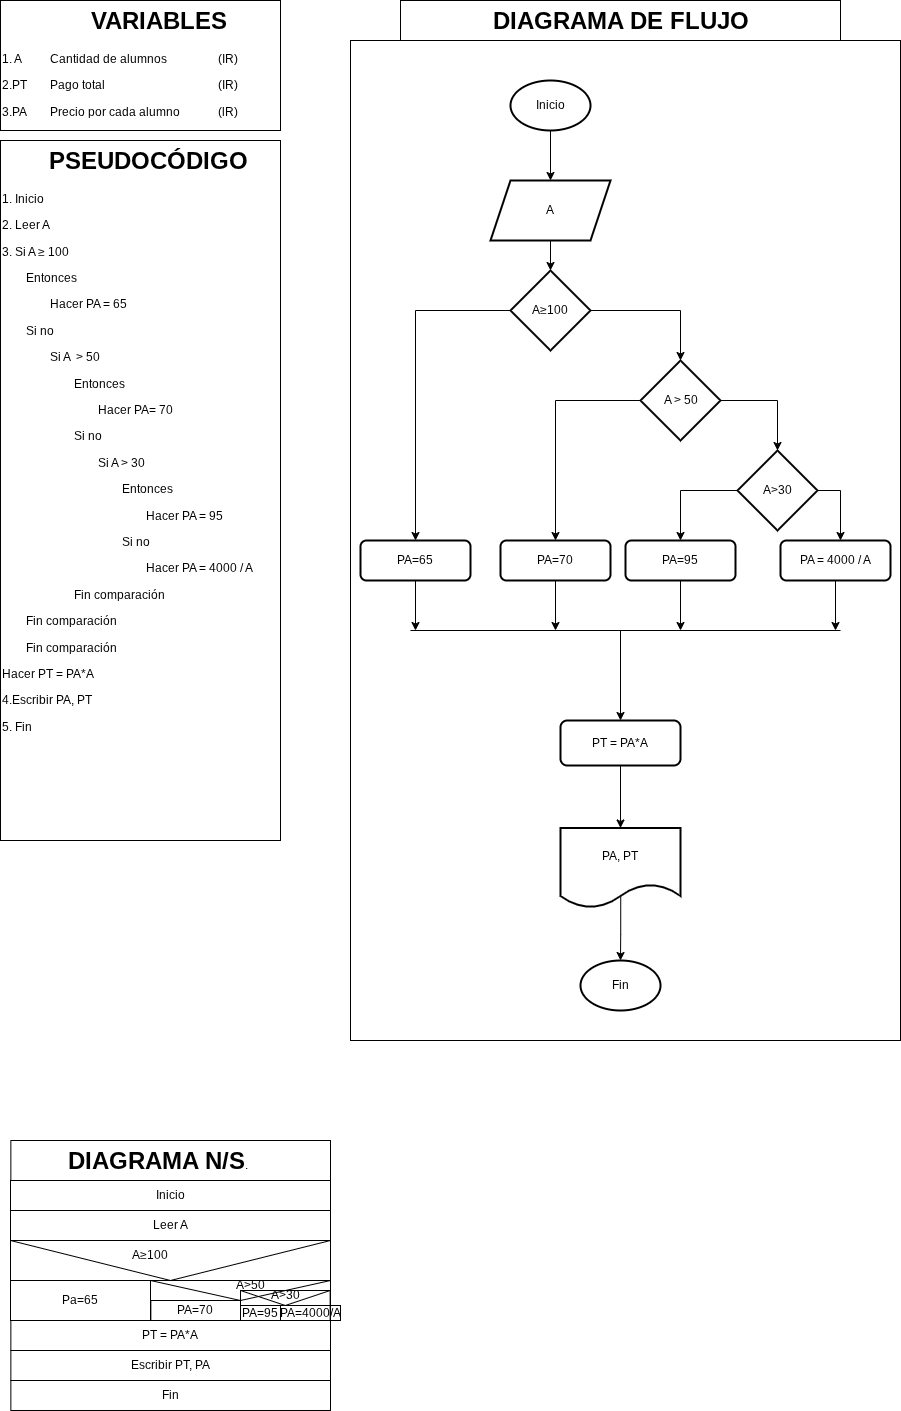

The diagram above was exported from draw.io. Its source (the exported page's mxGraphModel, read from the mxfile embedded in the PNG):
<mxGraphModel dx="1904" dy="930" grid="1" gridSize="10" guides="1" tooltips="1" connect="1" arrows="1" fold="1" page="1" pageScale="1" pageWidth="827" pageHeight="1169" math="0" shadow="0">
  <root>
    <mxCell id="0" />
    <mxCell id="1" parent="0" />
    <mxCell id="icVkzm7VyLoKy2VMKKK_-1" parent="1" style="shape=message;html=1;html=1;outlineConnect=0;labelPosition=center;verticalLabelPosition=bottom;align=center;verticalAlign=top;rotation=0;fillColor=none;" value="" vertex="1">
      <mxGeometry height="80" width="320" x="20" y="1250" as="geometry" />
    </mxCell>
    <mxCell id="icVkzm7VyLoKy2VMKKK_-2" parent="1" style="text;html=1;whiteSpace=wrap;overflow=hidden;rounded=0;perimeterSpacing=1;strokeColor=default;" value="&lt;h1 style=&quot;text-align: center; margin-top: 0px;&quot;&gt;&amp;nbsp; &amp;nbsp; &amp;nbsp; PSEUDOCÓDIGO&lt;/h1&gt;&lt;p&gt;1. Inicio&lt;/p&gt;&lt;p&gt;2. Leer A&lt;/p&gt;&lt;p&gt;3. Si A ≥&lt;span style=&quot;background-color: transparent; color: light-dark(rgb(0, 0, 0), rgb(255, 255, 255));&quot;&gt;&amp;nbsp;100&amp;nbsp;&lt;/span&gt;&lt;/p&gt;&lt;p&gt;&lt;span style=&quot;background-color: transparent; color: light-dark(rgb(0, 0, 0), rgb(255, 255, 255));&quot;&gt;&lt;span style=&quot;white-space: pre;&quot;&gt;&#09;&lt;/span&gt;Entonces&amp;nbsp;&lt;br&gt;&lt;/span&gt;&lt;/p&gt;&lt;p&gt;&lt;span style=&quot;background-color: transparent; color: light-dark(rgb(0, 0, 0), rgb(255, 255, 255));&quot;&gt;&lt;span style=&quot;white-space: pre;&quot;&gt;&#09;&lt;/span&gt;&lt;span style=&quot;white-space: pre;&quot;&gt;&#09;&lt;/span&gt;Hacer PA = 65&lt;br&gt;&lt;/span&gt;&lt;/p&gt;&lt;p&gt;&lt;span style=&quot;background-color: transparent; color: light-dark(rgb(0, 0, 0), rgb(255, 255, 255));&quot;&gt;&lt;span style=&quot;white-space: pre;&quot;&gt;&#09;&lt;/span&gt;Si no&lt;/span&gt;&lt;/p&gt;&lt;p&gt;&lt;span style=&quot;background-color: transparent; color: light-dark(rgb(0, 0, 0), rgb(255, 255, 255));&quot;&gt;&lt;span style=&quot;white-space: pre;&quot;&gt;&#09;&lt;/span&gt;&lt;span style=&quot;white-space: pre;&quot;&gt;&#09;&lt;/span&gt;Si A&amp;nbsp; &amp;gt; 50&lt;br&gt;&lt;/span&gt;&lt;/p&gt;&lt;p&gt;&lt;span style=&quot;background-color: transparent; color: light-dark(rgb(0, 0, 0), rgb(255, 255, 255));&quot;&gt;&lt;span style=&quot;white-space: pre;&quot;&gt;&#09;&lt;/span&gt;&lt;span style=&quot;white-space: pre;&quot;&gt;&#09;&lt;span style=&quot;white-space: pre;&quot;&gt;&#09;&lt;/span&gt;Entonces&lt;/span&gt;&lt;br&gt;&lt;/span&gt;&lt;/p&gt;&lt;p&gt;&lt;span style=&quot;background-color: transparent; color: light-dark(rgb(0, 0, 0), rgb(255, 255, 255));&quot;&gt;&lt;span style=&quot;white-space: pre;&quot;&gt;&#09;&lt;/span&gt;&lt;span style=&quot;white-space: pre;&quot;&gt;&#09;&lt;/span&gt;&lt;span style=&quot;white-space: pre;&quot;&gt;&#09;&lt;/span&gt;&lt;span style=&quot;white-space: pre;&quot;&gt;&#09;&lt;/span&gt;Hacer PA= 70&lt;br&gt;&lt;/span&gt;&lt;/p&gt;&lt;p&gt;&lt;span style=&quot;background-color: transparent; color: light-dark(rgb(0, 0, 0), rgb(255, 255, 255));&quot;&gt;&lt;span style=&quot;white-space: pre;&quot;&gt;&#09;&lt;/span&gt;&lt;span style=&quot;white-space: pre;&quot;&gt;&#09;&lt;span style=&quot;white-space: pre;&quot;&gt;&#09;&lt;/span&gt;S&lt;/span&gt;i no&lt;br&gt;&lt;/span&gt;&lt;/p&gt;&lt;p&gt;&lt;span style=&quot;background-color: transparent; color: light-dark(rgb(0, 0, 0), rgb(255, 255, 255));&quot;&gt;&lt;span style=&quot;white-space: pre;&quot;&gt;&#09;&lt;/span&gt;&lt;span style=&quot;white-space: pre;&quot;&gt;&#09;&lt;/span&gt;&lt;span style=&quot;white-space: pre;&quot;&gt;&#09;&lt;/span&gt;&lt;span style=&quot;white-space: pre;&quot;&gt;&#09;&lt;/span&gt;Si A &amp;gt; 30&lt;br&gt;&lt;/span&gt;&lt;/p&gt;&lt;p&gt;&lt;span style=&quot;background-color: transparent; color: light-dark(rgb(0, 0, 0), rgb(255, 255, 255));&quot;&gt;&lt;span style=&quot;white-space: pre;&quot;&gt;&#09;&lt;/span&gt;&lt;span style=&quot;white-space: pre;&quot;&gt;&#09;&lt;/span&gt;&lt;span style=&quot;white-space: pre;&quot;&gt;&#09;&lt;/span&gt;&lt;span style=&quot;white-space: pre;&quot;&gt;&#09;&lt;/span&gt;&lt;span style=&quot;white-space: pre;&quot;&gt;&#09;&lt;/span&gt;Entonces&lt;br&gt;&lt;/span&gt;&lt;/p&gt;&lt;p&gt;&lt;span style=&quot;background-color: transparent; color: light-dark(rgb(0, 0, 0), rgb(255, 255, 255));&quot;&gt;&lt;span style=&quot;white-space: pre;&quot;&gt;&#09;&lt;/span&gt;&lt;span style=&quot;white-space: pre;&quot;&gt;&#09;&lt;/span&gt;&lt;span style=&quot;white-space: pre;&quot;&gt;&#09;&lt;/span&gt;&lt;span style=&quot;white-space: pre;&quot;&gt;&#09;&lt;/span&gt;&lt;span style=&quot;white-space: pre;&quot;&gt;&#09;&lt;span style=&quot;white-space: pre;&quot;&gt;&#09;&lt;/span&gt;&lt;/span&gt;Hacer PA = 95&lt;br&gt;&lt;/span&gt;&lt;/p&gt;&lt;p&gt;&lt;span style=&quot;background-color: transparent; color: light-dark(rgb(0, 0, 0), rgb(255, 255, 255));&quot;&gt;&lt;span style=&quot;white-space: pre;&quot;&gt;&#09;&lt;/span&gt;&lt;span style=&quot;white-space: pre;&quot;&gt;&#09;&lt;/span&gt;&lt;span style=&quot;white-space: pre;&quot;&gt;&#09;&lt;/span&gt;&lt;span style=&quot;white-space: pre;&quot;&gt;&#09;&lt;/span&gt;&lt;span style=&quot;white-space: pre;&quot;&gt;&#09;&lt;/span&gt;Si no&lt;br&gt;&lt;/span&gt;&lt;/p&gt;&lt;p&gt;&lt;span style=&quot;background-color: transparent; color: light-dark(rgb(0, 0, 0), rgb(255, 255, 255));&quot;&gt;&lt;span style=&quot;white-space: pre;&quot;&gt;&#09;&lt;/span&gt;&lt;span style=&quot;white-space: pre;&quot;&gt;&#09;&lt;/span&gt;&lt;span style=&quot;white-space: pre;&quot;&gt;&#09;&lt;/span&gt;&lt;span style=&quot;white-space: pre;&quot;&gt;&#09;&lt;/span&gt;&lt;span style=&quot;white-space: pre;&quot;&gt;&#09;&lt;/span&gt;&lt;span style=&quot;white-space: pre;&quot;&gt;&#09;&lt;/span&gt;Hacer PA = 4000 / A&lt;/span&gt;&lt;/p&gt;&lt;p&gt;&lt;span style=&quot;background-color: transparent; color: light-dark(rgb(0, 0, 0), rgb(255, 255, 255));&quot;&gt;&lt;span style=&quot;white-space: pre;&quot;&gt;&#09;&lt;/span&gt;&lt;span style=&quot;white-space: pre;&quot;&gt;&#09;&lt;/span&gt;&lt;span style=&quot;white-space: pre;&quot;&gt;&#09;&lt;/span&gt;Fin comparación&lt;br&gt;&lt;/span&gt;&lt;/p&gt;&lt;p&gt;&lt;span style=&quot;background-color: transparent; color: light-dark(rgb(0, 0, 0), rgb(255, 255, 255));&quot;&gt;&lt;span style=&quot;white-space: pre;&quot;&gt;&#09;&lt;/span&gt;Fin comparación&lt;br&gt;&lt;/span&gt;&lt;/p&gt;&lt;p&gt;&lt;span style=&quot;background-color: transparent; color: light-dark(rgb(0, 0, 0), rgb(255, 255, 255));&quot;&gt;&lt;span style=&quot;white-space: pre;&quot;&gt;&#09;&lt;/span&gt;Fin comparación&lt;/span&gt;&lt;span style=&quot;background-color: transparent; color: light-dark(rgb(0, 0, 0), rgb(255, 255, 255)); white-space: pre;&quot;&gt;&#09;&lt;/span&gt;&lt;/p&gt;&lt;p&gt;Hacer PT = PA*A&lt;span style=&quot;background-color: transparent; color: light-dark(rgb(0, 0, 0), rgb(255, 255, 255)); white-space: pre;&quot;&gt;&#09;&lt;/span&gt;&lt;/p&gt;&lt;p&gt;4.Escribir PA, PT&lt;/p&gt;&lt;p&gt;5. Fin&lt;/p&gt;" vertex="1">
      <mxGeometry height="700" width="280" x="10" y="150" as="geometry" />
    </mxCell>
    <mxCell id="icVkzm7VyLoKy2VMKKK_-3" parent="1" style="text;html=1;whiteSpace=wrap;overflow=hidden;rounded=0;perimeterSpacing=1;strokeColor=default;" value="&lt;h1 style=&quot;text-align: center; margin-top: 0px;&quot;&gt;&amp;nbsp; &amp;nbsp; &amp;nbsp; &amp;nbsp; &amp;nbsp; &amp;nbsp;VARIABLES&lt;/h1&gt;&lt;p&gt;1. A&lt;span style=&quot;white-space: pre;&quot;&gt;&#09;&lt;/span&gt;&lt;span style=&quot;white-space: pre;&quot;&gt;&#09;&lt;/span&gt;Cantidad de alumnos&lt;span style=&quot;white-space: pre;&quot;&gt;&#09;&lt;/span&gt;&lt;span style=&quot;white-space: pre;&quot;&gt;&#09;&lt;/span&gt;&lt;span style=&quot;white-space: pre;&quot;&gt;&#09;&lt;/span&gt;(IR)&lt;/p&gt;&lt;p&gt;2.PT&lt;span style=&quot;white-space: pre;&quot;&gt;&#09;&lt;/span&gt;Pago total&lt;span style=&quot;white-space: pre;&quot;&gt;&#09;&lt;/span&gt;&lt;span style=&quot;white-space: pre;&quot;&gt;&#09;&lt;/span&gt;&lt;span style=&quot;white-space: pre;&quot;&gt;&#09;&lt;/span&gt;&lt;span style=&quot;white-space: pre;&quot;&gt;&#09;&lt;/span&gt;&lt;span style=&quot;white-space: pre;&quot;&gt;&#09;&lt;/span&gt;(IR)&lt;/p&gt;&lt;p&gt;3.PA&lt;span style=&quot;white-space: pre;&quot;&gt;&#09;&lt;/span&gt;Precio por cada alumno&lt;span style=&quot;white-space: pre;&quot;&gt;&#09;&lt;/span&gt;&lt;span style=&quot;white-space: pre;&quot;&gt;&#09;&lt;/span&gt;(lR)&lt;/p&gt;&lt;p&gt;4.&lt;/p&gt;&lt;p&gt;5.&lt;/p&gt;&lt;p&gt;&lt;br&gt;&lt;/p&gt;" vertex="1">
      <mxGeometry height="130" width="280" x="10" y="10" as="geometry" />
    </mxCell>
    <mxCell id="icVkzm7VyLoKy2VMKKK_-4" parent="1" style="text;html=1;whiteSpace=wrap;overflow=hidden;rounded=0;perimeterSpacing=1;strokeColor=default;" value="&lt;h1 style=&quot;text-align: center; margin-top: 0px;&quot;&gt;&amp;nbsp; &amp;nbsp; &amp;nbsp; &amp;nbsp; DIAGRAMA N/S&lt;span style=&quot;background-color: transparent; color: light-dark(rgb(0, 0, 0), rgb(255, 255, 255)); font-size: 12px; font-weight: normal; text-align: left;&quot;&gt;.&lt;/span&gt;&lt;/h1&gt;&lt;p&gt;&lt;br&gt;&lt;/p&gt;" vertex="1">
      <mxGeometry height="40" width="319.65" x="20.35" y="1150" as="geometry" />
    </mxCell>
    <mxCell id="icVkzm7VyLoKy2VMKKK_-5" parent="1" style="rounded=0;whiteSpace=wrap;html=1;fillColor=none;" value="Inicio" vertex="1">
      <mxGeometry height="30" width="320" x="20" y="1190" as="geometry" />
    </mxCell>
    <mxCell id="icVkzm7VyLoKy2VMKKK_-6" parent="1" style="rounded=0;whiteSpace=wrap;html=1;fillColor=none;" value="Leer A" vertex="1">
      <mxGeometry height="30" width="320" x="20" y="1220" as="geometry" />
    </mxCell>
    <mxCell id="icVkzm7VyLoKy2VMKKK_-7" parent="1" style="rounded=0;whiteSpace=wrap;html=1;fillColor=none;" value="PT = PA*A" vertex="1">
      <mxGeometry height="30" width="319.65" x="20.35" y="1330" as="geometry" />
    </mxCell>
    <mxCell id="icVkzm7VyLoKy2VMKKK_-8" parent="1" style="rounded=0;whiteSpace=wrap;html=1;fillColor=none;" value="Fin" vertex="1">
      <mxGeometry height="30" width="319.65" x="20.35" y="1390" as="geometry" />
    </mxCell>
    <mxCell id="icVkzm7VyLoKy2VMKKK_-9" parent="1" style="rounded=0;whiteSpace=wrap;html=1;fillColor=none;" value="Escribir PT, PA" vertex="1">
      <mxGeometry height="30" width="319.65" x="20.35" y="1360" as="geometry" />
    </mxCell>
    <mxCell id="icVkzm7VyLoKy2VMKKK_-10" parent="1" style="rounded=0;whiteSpace=wrap;html=1;fillColor=none;" value="Pa=65" vertex="1">
      <mxGeometry height="40" width="140" x="20" y="1290" as="geometry" />
    </mxCell>
    <mxCell id="icVkzm7VyLoKy2VMKKK_-12" parent="1" style="text;html=1;whiteSpace=wrap;strokeColor=none;fillColor=none;align=center;verticalAlign=middle;rounded=0;autosize=1;resizable=0;" value="A≥100" vertex="1">
      <mxGeometry height="30" width="60" x="130" y="1250" as="geometry" />
    </mxCell>
    <mxCell id="icVkzm7VyLoKy2VMKKK_-13" parent="1" style="text;html=1;whiteSpace=wrap;overflow=hidden;rounded=0;perimeterSpacing=1;strokeColor=default;" value="&lt;h1 style=&quot;text-align: center; margin-top: 0px;&quot;&gt;&amp;nbsp; &amp;nbsp; &amp;nbsp; &amp;nbsp; &amp;nbsp; &amp;nbsp; &amp;nbsp;DIAGRAMA DE FLUJO&lt;/h1&gt;&lt;p&gt;&lt;br&gt;&lt;/p&gt;" vertex="1">
      <mxGeometry height="40" width="440" x="410" y="10" as="geometry" />
    </mxCell>
    <mxCell id="icVkzm7VyLoKy2VMKKK_-14" parent="1" style="rounded=0;whiteSpace=wrap;html=1;fillColor=none;" value="" vertex="1">
      <mxGeometry height="1000" width="550" x="360" y="50" as="geometry" />
    </mxCell>
    <mxCell id="icVkzm7VyLoKy2VMKKK_-18" edge="1" parent="1" source="icVkzm7VyLoKy2VMKKK_-16" style="edgeStyle=orthogonalEdgeStyle;rounded=0;orthogonalLoop=1;jettySize=auto;html=1;" target="icVkzm7VyLoKy2VMKKK_-17" value="">
      <mxGeometry relative="1" as="geometry" />
    </mxCell>
    <mxCell id="icVkzm7VyLoKy2VMKKK_-16" parent="1" style="strokeWidth=2;html=1;shape=mxgraph.flowchart.start_1;whiteSpace=wrap;" value="Inicio" vertex="1">
      <mxGeometry height="50" width="80" x="520" y="90" as="geometry" />
    </mxCell>
    <mxCell id="icVkzm7VyLoKy2VMKKK_-20" edge="1" parent="1" source="icVkzm7VyLoKy2VMKKK_-17" style="edgeStyle=orthogonalEdgeStyle;rounded=0;orthogonalLoop=1;jettySize=auto;html=1;" target="icVkzm7VyLoKy2VMKKK_-19" value="">
      <mxGeometry relative="1" as="geometry" />
    </mxCell>
    <mxCell id="icVkzm7VyLoKy2VMKKK_-17" parent="1" style="shape=parallelogram;perimeter=parallelogramPerimeter;whiteSpace=wrap;html=1;fixedSize=1;strokeWidth=2;" value="A" vertex="1">
      <mxGeometry height="60" width="120" x="500" y="190" as="geometry" />
    </mxCell>
    <mxCell id="icVkzm7VyLoKy2VMKKK_-22" edge="1" parent="1" source="icVkzm7VyLoKy2VMKKK_-19" style="edgeStyle=orthogonalEdgeStyle;rounded=0;orthogonalLoop=1;jettySize=auto;html=1;" target="icVkzm7VyLoKy2VMKKK_-21" value="">
      <mxGeometry relative="1" as="geometry" />
    </mxCell>
    <mxCell id="icVkzm7VyLoKy2VMKKK_-24" edge="1" parent="1" source="icVkzm7VyLoKy2VMKKK_-19" style="edgeStyle=orthogonalEdgeStyle;rounded=0;orthogonalLoop=1;jettySize=auto;html=1;" target="icVkzm7VyLoKy2VMKKK_-23" value="">
      <mxGeometry relative="1" as="geometry" />
    </mxCell>
    <mxCell id="icVkzm7VyLoKy2VMKKK_-19" parent="1" style="rhombus;whiteSpace=wrap;html=1;strokeWidth=2;" value="A≥100" vertex="1">
      <mxGeometry height="80" width="80" x="520" y="280" as="geometry" />
    </mxCell>
    <mxCell id="icVkzm7VyLoKy2VMKKK_-42" edge="1" parent="1" source="icVkzm7VyLoKy2VMKKK_-21" style="edgeStyle=orthogonalEdgeStyle;rounded=0;orthogonalLoop=1;jettySize=auto;html=1;">
      <mxGeometry relative="1" as="geometry">
        <mxPoint x="425.0000000000002" y="640" as="targetPoint" />
      </mxGeometry>
    </mxCell>
    <mxCell id="icVkzm7VyLoKy2VMKKK_-21" parent="1" style="rounded=1;whiteSpace=wrap;html=1;strokeWidth=2;" value="PA=65" vertex="1">
      <mxGeometry height="40" width="110" x="370" y="550" as="geometry" />
    </mxCell>
    <mxCell id="icVkzm7VyLoKy2VMKKK_-26" edge="1" parent="1" source="icVkzm7VyLoKy2VMKKK_-23" style="edgeStyle=orthogonalEdgeStyle;rounded=0;orthogonalLoop=1;jettySize=auto;html=1;" target="icVkzm7VyLoKy2VMKKK_-25" value="">
      <mxGeometry relative="1" as="geometry" />
    </mxCell>
    <mxCell id="icVkzm7VyLoKy2VMKKK_-29" edge="1" parent="1" source="icVkzm7VyLoKy2VMKKK_-23" style="edgeStyle=orthogonalEdgeStyle;rounded=0;orthogonalLoop=1;jettySize=auto;html=1;" target="icVkzm7VyLoKy2VMKKK_-27">
      <mxGeometry relative="1" as="geometry" />
    </mxCell>
    <mxCell id="icVkzm7VyLoKy2VMKKK_-23" parent="1" style="rhombus;whiteSpace=wrap;html=1;strokeWidth=2;" value="&amp;nbsp;A &amp;gt; 50" vertex="1">
      <mxGeometry height="80" width="80" x="650" y="370" as="geometry" />
    </mxCell>
    <mxCell id="icVkzm7VyLoKy2VMKKK_-43" edge="1" parent="1" source="icVkzm7VyLoKy2VMKKK_-25" style="edgeStyle=orthogonalEdgeStyle;rounded=0;orthogonalLoop=1;jettySize=auto;html=1;">
      <mxGeometry relative="1" as="geometry">
        <mxPoint x="565" y="640" as="targetPoint" />
      </mxGeometry>
    </mxCell>
    <mxCell id="icVkzm7VyLoKy2VMKKK_-25" parent="1" style="rounded=1;whiteSpace=wrap;html=1;strokeWidth=2;" value="PA=70" vertex="1">
      <mxGeometry height="40" width="110" x="510" y="550" as="geometry" />
    </mxCell>
    <mxCell id="icVkzm7VyLoKy2VMKKK_-32" edge="1" parent="1" source="icVkzm7VyLoKy2VMKKK_-27" style="edgeStyle=orthogonalEdgeStyle;rounded=0;orthogonalLoop=1;jettySize=auto;html=1;entryX=0.5;entryY=0;entryDx=0;entryDy=0;" target="icVkzm7VyLoKy2VMKKK_-31">
      <mxGeometry relative="1" as="geometry" />
    </mxCell>
    <mxCell id="icVkzm7VyLoKy2VMKKK_-38" edge="1" parent="1" source="icVkzm7VyLoKy2VMKKK_-27" style="edgeStyle=orthogonalEdgeStyle;rounded=0;orthogonalLoop=1;jettySize=auto;html=1;">
      <mxGeometry relative="1" as="geometry">
        <mxPoint x="850" y="550" as="targetPoint" />
      </mxGeometry>
    </mxCell>
    <mxCell id="icVkzm7VyLoKy2VMKKK_-27" parent="1" style="rhombus;whiteSpace=wrap;html=1;strokeWidth=2;" value="A&amp;gt;30" vertex="1">
      <mxGeometry height="80" width="80" x="747" y="460" as="geometry" />
    </mxCell>
    <mxCell id="icVkzm7VyLoKy2VMKKK_-44" edge="1" parent="1" source="icVkzm7VyLoKy2VMKKK_-31" style="edgeStyle=orthogonalEdgeStyle;rounded=0;orthogonalLoop=1;jettySize=auto;html=1;">
      <mxGeometry relative="1" as="geometry">
        <mxPoint x="690" y="640" as="targetPoint" />
      </mxGeometry>
    </mxCell>
    <mxCell id="icVkzm7VyLoKy2VMKKK_-31" parent="1" style="rounded=1;whiteSpace=wrap;html=1;strokeWidth=2;" value="PA=95" vertex="1">
      <mxGeometry height="40" width="110" x="635" y="550" as="geometry" />
    </mxCell>
    <mxCell id="icVkzm7VyLoKy2VMKKK_-45" edge="1" parent="1" source="icVkzm7VyLoKy2VMKKK_-35" style="edgeStyle=orthogonalEdgeStyle;rounded=0;orthogonalLoop=1;jettySize=auto;html=1;">
      <mxGeometry relative="1" as="geometry">
        <mxPoint x="845" y="640" as="targetPoint" />
      </mxGeometry>
    </mxCell>
    <mxCell id="icVkzm7VyLoKy2VMKKK_-35" parent="1" style="rounded=1;whiteSpace=wrap;html=1;strokeWidth=2;" value="PA = 4000 / A" vertex="1">
      <mxGeometry height="40" width="110" x="790" y="550" as="geometry" />
    </mxCell>
    <mxCell id="icVkzm7VyLoKy2VMKKK_-50" edge="1" parent="1" source="icVkzm7VyLoKy2VMKKK_-39" style="edgeStyle=orthogonalEdgeStyle;rounded=0;orthogonalLoop=1;jettySize=auto;html=1;" target="icVkzm7VyLoKy2VMKKK_-49" value="">
      <mxGeometry relative="1" as="geometry" />
    </mxCell>
    <mxCell id="icVkzm7VyLoKy2VMKKK_-39" parent="1" style="rounded=1;whiteSpace=wrap;html=1;strokeWidth=2;" value="PT = PA*A" vertex="1">
      <mxGeometry height="45" width="120" x="570" y="730" as="geometry" />
    </mxCell>
    <mxCell id="icVkzm7VyLoKy2VMKKK_-46" edge="1" parent="1" style="edgeStyle=none;orthogonalLoop=1;jettySize=auto;html=1;rounded=0;entryX=0.5;entryY=0;entryDx=0;entryDy=0;" target="icVkzm7VyLoKy2VMKKK_-39" value="">
      <mxGeometry relative="1" width="100" as="geometry">
        <Array as="points" />
        <mxPoint x="630" y="640" as="sourcePoint" />
        <mxPoint x="660" y="700" as="targetPoint" />
      </mxGeometry>
    </mxCell>
    <mxCell id="icVkzm7VyLoKy2VMKKK_-48" edge="1" parent="1" style="edgeStyle=none;orthogonalLoop=1;jettySize=auto;html=1;rounded=0;shape=wire;dashed=1;endArrow=none;endFill=0;" value="">
      <mxGeometry relative="1" width="100" as="geometry">
        <Array as="points" />
        <mxPoint x="420" y="640" as="sourcePoint" />
        <mxPoint x="850" y="640" as="targetPoint" />
      </mxGeometry>
    </mxCell>
    <mxCell id="icVkzm7VyLoKy2VMKKK_-52" edge="1" parent="1" source="icVkzm7VyLoKy2VMKKK_-49" style="edgeStyle=orthogonalEdgeStyle;rounded=0;orthogonalLoop=1;jettySize=auto;html=1;exitX=0.502;exitY=0.859;exitDx=0;exitDy=0;exitPerimeter=0;" target="icVkzm7VyLoKy2VMKKK_-51" value="">
      <mxGeometry relative="1" as="geometry" />
    </mxCell>
    <mxCell id="icVkzm7VyLoKy2VMKKK_-49" parent="1" style="shape=document;whiteSpace=wrap;html=1;boundedLbl=1;rounded=1;strokeWidth=2;" value="PA, PT" vertex="1">
      <mxGeometry height="80" width="120" x="570" y="837.5" as="geometry" />
    </mxCell>
    <mxCell id="icVkzm7VyLoKy2VMKKK_-51" parent="1" style="strokeWidth=2;html=1;shape=mxgraph.flowchart.start_1;whiteSpace=wrap;" value="Fin" vertex="1">
      <mxGeometry height="50" width="80" x="590" y="970" as="geometry" />
    </mxCell>
    <mxCell id="icVkzm7VyLoKy2VMKKK_-54" parent="1" style="shape=message;html=1;html=1;outlineConnect=0;labelPosition=center;verticalLabelPosition=bottom;align=center;verticalAlign=top;rotation=0;fillColor=none;" value="" vertex="1">
      <mxGeometry height="40" width="180" x="160" y="1290" as="geometry" />
    </mxCell>
    <mxCell id="icVkzm7VyLoKy2VMKKK_-55" parent="1" style="rounded=0;whiteSpace=wrap;html=1;fillColor=none;" value="PA=70" vertex="1">
      <mxGeometry height="20" width="89.65" x="160.35" y="1310" as="geometry" />
    </mxCell>
    <mxCell id="icVkzm7VyLoKy2VMKKK_-57" parent="1" style="shape=message;html=1;html=1;outlineConnect=0;labelPosition=center;verticalLabelPosition=bottom;align=center;verticalAlign=top;rotation=0;fillColor=none;" value="" vertex="1">
      <mxGeometry height="30" width="89.65" x="250" y="1300" as="geometry" />
    </mxCell>
    <mxCell id="icVkzm7VyLoKy2VMKKK_-58" parent="1" style="rounded=0;whiteSpace=wrap;html=1;fillColor=none;" value="PA=95" vertex="1">
      <mxGeometry height="15" width="40" x="250" y="1315" as="geometry" />
    </mxCell>
    <mxCell id="icVkzm7VyLoKy2VMKKK_-59" parent="1" style="rounded=0;whiteSpace=wrap;html=1;fillColor=none;" value="PA=4000/A" vertex="1">
      <mxGeometry height="15" width="60" x="290" y="1315" as="geometry" />
    </mxCell>
    <mxCell id="icVkzm7VyLoKy2VMKKK_-61" parent="1" style="text;html=1;whiteSpace=wrap;strokeColor=none;fillColor=none;align=center;verticalAlign=middle;rounded=0;autosize=1;resizable=0;" value="A&amp;gt;50" vertex="1">
      <mxGeometry height="30" width="50" x="235" y="1280" as="geometry" />
    </mxCell>
    <mxCell id="icVkzm7VyLoKy2VMKKK_-66" parent="1" style="text;html=1;whiteSpace=wrap;strokeColor=none;fillColor=none;align=center;verticalAlign=middle;rounded=0;" value="A&amp;gt;30" vertex="1">
      <mxGeometry height="10" width="10" x="290" y="1300" as="geometry" />
    </mxCell>
  </root>
</mxGraphModel>